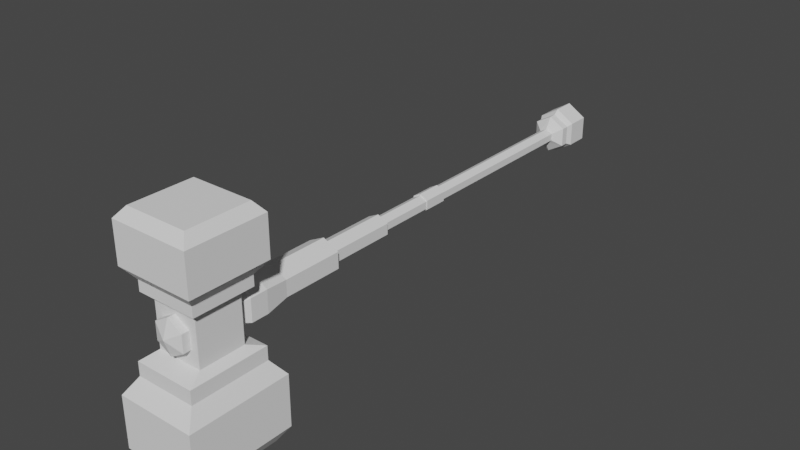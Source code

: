 # Source: Warhammer.blend  (saved by Blender 2.91.10; exported with 4.5.12 LTS)
import bpy
from mathutils import Matrix  # noqa: F401  (used for matrix-valued properties, if any)

bpy.ops.wm.read_factory_settings(use_empty=True)
scene = bpy.context.scene
scene.name = 'Scene'

# ---- collections
col_collection = bpy.data.collections.new('Collection'); scene.collection.children.link(col_collection)

# ---- world
world_world = bpy.data.worlds.new('World'); scene.world = world_world
world_world.use_nodes = True; world_world.node_tree.nodes.clear()
_N = world_world.node_tree.nodes; _L = world_world.node_tree.links
n0 = _N.new('ShaderNodeOutputWorld'); n0.name = 'World Output'; n0.location = (300, 300)
n1 = _N.new('ShaderNodeBackground'); n1.name = 'Background'; n1.location = (10, 300)
n1.inputs[0].default_value = (0.05088, 0.05088, 0.05088, 1.0)
_L.new(n1.outputs[0], n0.inputs[0])
n0.is_active_output = True
world_world.color = (0.05088, 0.05088, 0.05088)
world_world.use_sun_shadow = False
world_world.sun_shadow_jitter_overblur = 0.0

# ---- meshes
me_mesh = bpy.data.meshes.new('Mesh')
me_mesh.from_pydata([(0.02479, 0.5548, -0.01255), (0.02479, 0.5548, 0.01255), (0.0, -0.4005, 0.03841), (0.0, -0.4005, -0.03841), (0.03832, -0.4005, -0.01921), (0.03832, -0.4005, 0.01921), (0.05684, -0.8623, -0.02844), (0.05684, -0.8623, 0.02844), (0.06769, -0.9462, -0.03908), (0.06769, -0.9462, 0.03908), (0.06769, -1.008, -0.03908), (0.06769, -1.008, 0.03908), (0.05292, -1.04, -0.03055), (0.05292, -1.04, 0.03055), (0.05292, -1.239, -0.03055), (0.05292, -1.239, 0.03055), (0.05761, 0.5794, -0.03368), (0.05761, 0.5794, 0.03368), (0.05761, 0.6075, -0.03368), (0.05761, 0.6075, 0.03368), (0.06684, 0.626, -0.04161), (0.06684, 0.626, 0.04161), (0.06684, 0.7076, -0.04161), (0.06684, 0.7076, 0.04161), (0.08043, -1.052, 0.08254), (0.08043, -1.213, 0.08254), (0.1064, -1.026, 0.09923), (0.1064, -1.239, 0.09923), (0.1064, -1.026, 0.1363), (0.1064, -1.239, 0.1363), (0.1395, -0.9927, 0.1784), (0.1395, -1.272, 0.1784), (0.1395, -0.9927, 0.3181), (0.1395, -1.272, 0.3181), (0.1109, -1.021, 0.3533), (0.1109, -1.243, 0.3533), (0.02479, -0.1024, 0.01255), (0.02479, -0.1024, -0.01255), (0.02619, -0.4005, 0.01308), (0.02619, -0.4005, -0.01308), (0.0, 0.5548, 0.02509), (0.0, 0.5548, -0.02509), (0.0, -0.4005, -0.02615), (0.0, -0.4005, 0.02615), (0.0, -0.1899, 0.02615), (0.0, -0.1899, -0.02615), (0.0, -0.8623, 0.05688), (0.0, -0.8623, -0.05688), (0.0, -0.9462, 0.07816), (0.0, -0.9462, -0.07816), (0.0, -1.008, 0.07816), (0.0, -1.008, -0.07816), (0.0, -1.04, 0.06111), (0.0, -1.04, -0.06111), (0.0, -1.239, 0.06111), (0.0, -1.239, -0.06111), (0.0, -1.26, -6.231e-08), (0.0, 0.5794, 0.06737), (0.0, 0.5794, -0.06737), (0.0, 0.6075, 0.06737), (0.0, 0.6075, -0.06737), (0.0, 0.626, 0.08322), (0.0, 0.626, -0.08322), (0.0, 0.7076, 0.08322), (0.0, 0.7076, -0.08322), (0.0, 0.7257, 2.392e-08), (0.08043, -1.052, -0.08254), (0.08043, -1.213, -0.08254), (0.1064, -0.9938, -0.1042), (0.1064, -1.271, -0.1042), (0.1064, -0.9938, -0.1525), (0.1064, -1.271, -0.1525), (0.1395, -0.9508, -0.2071), (0.1395, -1.314, -0.2071), (0.1395, -0.9508, -0.3887), (0.1395, -1.314, -0.3887), (0.1109, -0.988, -0.4345), (0.1109, -1.276, -0.4345), (0.0, -0.1024, -0.02509), (0.0, -0.1024, 0.02509), (0.02619, -0.1899, -0.01308), (0.02619, -0.1899, 0.01308), (0.0, -1.052, -0.08254), (0.0, -1.213, -0.08254), (0.0, -0.9938, -0.1042), (0.0, -1.271, -0.1042), (0.0, -0.9938, -0.1525), (0.0, -1.271, -0.1525), (0.0, -0.9508, -0.2071), (0.0, -1.314, -0.2071), (0.0, -0.9508, -0.3887), (0.0, -1.314, -0.3887), (0.0, -0.988, -0.4345), (0.0, -1.276, -0.4345), (0.0, -1.052, 0.08254), (0.0, -1.213, 0.08254), (-7.451e-09, -1.026, 0.09923), (-7.451e-09, -1.239, 0.09923), (-7.451e-09, -1.026, 0.1363), (-7.451e-09, -1.239, 0.1363), (-1.49e-08, -0.9927, 0.1784), (-1.49e-08, -1.272, 0.1784), (-1.49e-08, -0.9927, 0.3181), (-1.49e-08, -1.272, 0.3181), (-1.49e-08, -1.021, 0.3533), (-1.49e-08, -1.243, 0.3533), (0.02851, -0.1899, 0.01631), (0.02851, -0.1899, -0.01631), (0.0, -0.1899, -0.03262), (0.0, -0.1899, 0.03262), (0.0, -0.1024, 0.03262), (0.0, -0.1024, -0.03262), (0.02851, -0.1024, -0.01631), (0.02851, -0.1024, 0.01631), (0.0, -0.6473, 0.03841), (0.0, -0.6473, -0.03841), (0.03832, -0.6473, -0.01921), (0.03832, -0.6473, 0.01921), (0.0, -0.6473, 0.05685), (0.0, -0.6473, -0.05685), (0.05729, -0.6473, -0.02843), (0.05729, -0.6473, 0.02843)], [], [(5, 2, 114, 117), (16, 17, 1, 0), (3, 4, 116, 115), (4, 5, 117, 116), (39, 38, 5, 4), (42, 39, 4, 3), (38, 43, 2, 5), (81, 44, 43, 38), (45, 80, 39, 42), (6, 8, 49, 47), (7, 9, 8, 6), (46, 48, 9, 7), (48, 50, 11, 9), (8, 10, 51, 49), (9, 11, 10, 8), (11, 13, 12, 10), (50, 52, 13, 11), (10, 12, 53, 51), (52, 54, 15, 13), (12, 14, 55, 53), (13, 15, 14, 12), (15, 56, 14), (54, 56, 15), (14, 56, 55), (37, 0, 1, 36), (36, 1, 40, 79), (78, 41, 0, 37), (17, 19, 59, 57), (16, 18, 19, 17), (58, 60, 18, 16), (19, 21, 61, 59), (18, 20, 21, 19), (60, 62, 20, 18), (21, 23, 63, 61), (20, 22, 23, 21), (62, 64, 22, 20), (23, 65, 63), (22, 65, 23), (64, 65, 22), (25, 24, 26, 27), (97, 27, 29, 99), (95, 25, 27, 97), (99, 29, 31, 101), (27, 26, 28, 29), (31, 30, 32, 33), (29, 28, 30, 31), (103, 33, 35, 105), (101, 31, 33, 103), (104, 105, 35, 34), (33, 32, 34, 35), (1, 17, 57, 40), (41, 58, 16, 0), (80, 81, 38, 39), (107, 106, 81, 80), (108, 107, 80, 45), (106, 109, 44, 81), (67, 69, 68, 66), (85, 87, 71, 69), (83, 85, 69, 67), (87, 89, 73, 71), (69, 71, 70, 68), (73, 75, 74, 72), (71, 73, 72, 70), (91, 93, 77, 75), (89, 91, 75, 73), (92, 76, 77, 93), (75, 77, 76, 74), (25, 95, 83, 67), (24, 66, 82, 94), (24, 25, 67, 66), (74, 76, 92, 90), (72, 74, 90, 88), (70, 72, 88, 86), (68, 70, 86, 84), (66, 68, 84, 82), (32, 102, 104, 34), (30, 100, 102, 32), (28, 98, 100, 30), (26, 96, 98, 28), (24, 94, 96, 26), (113, 110, 109, 106), (111, 112, 107, 108), (112, 113, 106, 107), (37, 36, 113, 112), (78, 37, 112, 111), (36, 79, 110, 113), (116, 117, 121, 120), (117, 114, 118, 121), (115, 116, 120, 119), (47, 119, 120, 6), (6, 120, 121, 7), (7, 121, 118, 46)])
_k = set([(2, 43), (2, 114), (3, 42), (3, 115), (40, 57), (40, 79), (41, 58), (41, 78), (42, 45), (43, 44), (44, 109), (45, 108), (46, 48), (46, 118), (47, 49), (47, 119), (48, 50), (49, 51), (50, 52), (51, 53), (52, 54), (53, 55), (54, 56), (55, 56), (57, 59), (58, 60), (59, 61), (60, 62), (61, 63), (62, 64), (63, 65), (64, 65), (78, 111), (79, 110), (108, 111), (109, 110), (114, 118), (115, 119)])
me_mesh.attributes.new('sharp_edge', 'BOOLEAN', 'EDGE').data.foreach_set('value', [ (min(e.vertices), max(e.vertices)) in _k for e in me_mesh.edges])
_uv = me_mesh.uv_layers.new(name='UVMap')
_uv.uv.foreach_set('vector', [0.4486, 0.3838, 0.4486, 0.393, 0.3292, 0.393, 0.3292, 0.3838, 0.7094, 0.2327, 0.7094, 0.2653, 0.6975, 0.255, 0.6975, 0.2429, 0.4486, 0.3559, 0.4486, 0.3652, 0.3292, 0.3652, 0.3292, 0.3559, 0.4486, 0.3652, 0.4486, 0.3838, 0.3292, 0.3838, 0.3292, 0.3652, 0.4486, 0.3681, 0.4486, 0.3808, 0.4486, 0.3838, 0.4486, 0.3652, 0.4486, 0.3618, 0.4486, 0.3681, 0.4486, 0.3652, 0.4486, 0.3559, 0.4486, 0.3808, 0.4486, 0.3871, 0.4486, 0.393, 0.4486, 0.3838, 0.6202, 0.756, 0.6202, 0.7623, 0.5184, 0.7623, 0.5184, 0.756, 0.6202, 0.737, 0.6202, 0.7434, 0.5184, 0.7434, 0.5184, 0.737, 0.2252, 0.3607, 0.1847, 0.3556, 0.1847, 0.3367, 0.2252, 0.347, 0.2252, 0.3882, 0.1847, 0.3934, 0.1847, 0.3556, 0.2252, 0.3607, 0.2252, 0.402, 0.1847, 0.4123, 0.1847, 0.3934, 0.2252, 0.3882, 0.1847, 0.4123, 0.1545, 0.4123, 0.1545, 0.3934, 0.1847, 0.3934, 0.1847, 0.3556, 0.1545, 0.3556, 0.1545, 0.3367, 0.1847, 0.3367, 0.1847, 0.3934, 0.1545, 0.3934, 0.1545, 0.3556, 0.1847, 0.3556, 0.1545, 0.3934, 0.1395, 0.3892, 0.1395, 0.3597, 0.1545, 0.3556, 0.1545, 0.4123, 0.1395, 0.404, 0.1395, 0.3892, 0.1545, 0.3934, 0.1545, 0.3556, 0.1395, 0.3597, 0.1395, 0.3449, 0.1545, 0.3367, 0.1395, 0.404, 0.04282, 0.404, 0.04282, 0.3892, 0.1395, 0.3892, 0.1395, 0.3597, 0.04282, 0.3597, 0.04282, 0.3449, 0.1395, 0.3449, 0.1395, 0.3892, 0.04282, 0.3892, 0.04282, 0.3597, 0.1395, 0.3597, 0.04282, 0.3892, 0.03295, 0.3745, 0.04282, 0.3597, 0.04282, 0.404, 0.03295, 0.3745, 0.04282, 0.3892, 0.04282, 0.3597, 0.03295, 0.3745, 0.04282, 0.3449, 0.6626, 0.7436, 0.9804, 0.7436, 0.9804, 0.7558, 0.6626, 0.7558, 0.6626, 0.7558, 0.9804, 0.7558, 0.9804, 0.7618, 0.6626, 0.7618, 0.6626, 0.7375, 0.9804, 0.7375, 0.9804, 0.7436, 0.6626, 0.7436, 0.7094, 0.2653, 0.723, 0.2653, 0.723, 0.2816, 0.7094, 0.2816, 0.7094, 0.2327, 0.723, 0.2327, 0.723, 0.2653, 0.7094, 0.2653, 0.7094, 0.2164, 0.723, 0.2164, 0.723, 0.2327, 0.7094, 0.2327, 0.723, 0.2653, 0.732, 0.2691, 0.732, 0.2892, 0.723, 0.2816, 0.723, 0.2327, 0.732, 0.2288, 0.732, 0.2691, 0.723, 0.2653, 0.723, 0.2164, 0.732, 0.2087, 0.732, 0.2288, 0.723, 0.2327, 0.732, 0.2691, 0.7714, 0.2691, 0.7714, 0.2892, 0.732, 0.2892, 0.732, 0.2288, 0.7714, 0.2288, 0.7714, 0.2691, 0.732, 0.2691, 0.732, 0.2087, 0.7714, 0.2087, 0.7714, 0.2288, 0.732, 0.2288, 0.7714, 0.2691, 0.7802, 0.249, 0.7714, 0.2892, 0.7714, 0.2288, 0.7802, 0.249, 0.7714, 0.2691, 0.7714, 0.2087, 0.7802, 0.249, 0.7714, 0.2288, 0.2108, 0.7924, 0.2886, 0.7924, 0.3012, 0.8004, 0.1982, 0.8004, 0.1982, 0.8004, 0.1982, 0.8004, 0.1982, 0.8184, 0.1982, 0.8184, 0.2108, 0.7924, 0.2108, 0.7924, 0.1982, 0.8004, 0.1982, 0.8004, 0.1982, 0.8184, 0.1982, 0.8184, 0.1822, 0.8387, 0.1822, 0.8387, 0.1982, 0.8004, 0.3012, 0.8004, 0.3012, 0.8184, 0.1982, 0.8184, 0.1822, 0.8387, 0.3172, 0.8387, 0.3172, 0.9063, 0.1822, 0.9063, 0.1982, 0.8184, 0.3012, 0.8184, 0.3172, 0.8387, 0.1822, 0.8387, 0.1822, 0.9063, 0.1822, 0.9063, 0.1961, 0.9233, 0.1961, 0.9233, 0.1822, 0.8387, 0.1822, 0.8387, 0.1822, 0.9063, 0.1822, 0.9063, 0.3034, 0.9233, 0.1961, 0.9233, 0.1961, 0.9233, 0.3034, 0.9233, 0.1822, 0.9063, 0.3172, 0.9063, 0.3034, 0.9233, 0.1961, 0.9233, 0.6975, 0.255, 0.7094, 0.2653, 0.7094, 0.2816, 0.6975, 0.2611, 0.6975, 0.2368, 0.7094, 0.2164, 0.7094, 0.2327, 0.6975, 0.2429, 0.6202, 0.7434, 0.6202, 0.756, 0.5184, 0.756, 0.5184, 0.7434, 0.2282, 0.1176, 0.2282, 0.1334, 0.2282, 0.1318, 0.2282, 0.1192, 0.2282, 0.1097, 0.2282, 0.1176, 0.2282, 0.1192, 0.2282, 0.1128, 0.2282, 0.1334, 0.2282, 0.1413, 0.2282, 0.1381, 0.2282, 0.1318, 0.2108, 0.7125, 0.1828, 0.702, 0.3166, 0.702, 0.2886, 0.7125, 0.1828, 0.702, 0.1828, 0.6787, 0.1828, 0.6787, 0.1828, 0.702, 0.2108, 0.7125, 0.1828, 0.702, 0.1828, 0.702, 0.2108, 0.7125, 0.1828, 0.6787, 0.162, 0.6523, 0.162, 0.6523, 0.1828, 0.6787, 0.1828, 0.702, 0.1828, 0.6787, 0.3166, 0.6787, 0.3166, 0.702, 0.162, 0.6523, 0.162, 0.5644, 0.3374, 0.5644, 0.3374, 0.6523, 0.1828, 0.6787, 0.162, 0.6523, 0.3374, 0.6523, 0.3166, 0.6787, 0.162, 0.5644, 0.18, 0.5422, 0.18, 0.5422, 0.162, 0.5644, 0.162, 0.6523, 0.162, 0.5644, 0.162, 0.5644, 0.162, 0.6523, 0.3195, 0.5422, 0.3195, 0.5422, 0.18, 0.5422, 0.18, 0.5422, 0.162, 0.5644, 0.18, 0.5422, 0.3195, 0.5422, 0.3374, 0.5644, 0.2108, 0.7924, 0.2108, 0.7924, 0.2108, 0.7125, 0.2108, 0.7125, 0.2886, 0.7924, 0.2886, 0.7125, 0.2886, 0.7125, 0.2886, 0.7924, 0.2886, 0.7924, 0.2108, 0.7924, 0.2108, 0.7125, 0.2886, 0.7125, 0.3374, 0.5644, 0.3195, 0.5422, 0.3195, 0.5422, 0.3374, 0.5644, 0.3374, 0.6523, 0.3374, 0.5644, 0.3374, 0.5644, 0.3374, 0.6523, 0.3166, 0.6787, 0.3374, 0.6523, 0.3374, 0.6523, 0.3166, 0.6787, 0.3166, 0.702, 0.3166, 0.6787, 0.3166, 0.6787, 0.3166, 0.702, 0.2886, 0.7125, 0.3166, 0.702, 0.3166, 0.702, 0.2886, 0.7125, 0.3172, 0.9063, 0.3172, 0.9063, 0.3034, 0.9233, 0.3034, 0.9233, 0.3172, 0.8387, 0.3172, 0.8387, 0.3172, 0.9063, 0.3172, 0.9063, 0.3012, 0.8184, 0.3012, 0.8184, 0.3172, 0.8387, 0.3172, 0.8387, 0.3012, 0.8004, 0.3012, 0.8004, 0.3012, 0.8184, 0.3012, 0.8184, 0.2886, 0.7924, 0.2886, 0.7924, 0.3012, 0.8004, 0.3012, 0.8004, 0.2705, 0.1334, 0.2705, 0.1413, 0.2282, 0.1413, 0.2282, 0.1334, 0.2705, 0.1097, 0.2705, 0.1176, 0.2282, 0.1176, 0.2282, 0.1097, 0.2705, 0.1176, 0.2705, 0.1334, 0.2282, 0.1334, 0.2282, 0.1176, 0.2705, 0.1194, 0.2705, 0.1315, 0.2705, 0.1334, 0.2705, 0.1176, 0.2705, 0.1133, 0.2705, 0.1194, 0.2705, 0.1176, 0.2705, 0.1097, 0.2705, 0.1315, 0.2705, 0.1376, 0.2705, 0.1413, 0.2705, 0.1334, 0.3292, 0.3652, 0.3292, 0.3838, 0.3292, 0.3882, 0.3292, 0.3607, 0.3292, 0.3838, 0.3292, 0.393, 0.3292, 0.402, 0.3292, 0.3882, 0.3292, 0.3559, 0.3292, 0.3652, 0.3292, 0.3607, 0.3292, 0.347, 0.2252, 0.347, 0.3292, 0.347, 0.3292, 0.3607, 0.2252, 0.3607, 0.2252, 0.3607, 0.3292, 0.3607, 0.3292, 0.3882, 0.2252, 0.3882, 0.2252, 0.3882, 0.3292, 0.3882, 0.3292, 0.402, 0.2252, 0.402])
me_mesh.use_remesh_fix_poles = True
me_mesh.use_remesh_preserve_attributes = False
me_mesh.use_mirror_vertex_groups = False
me_mesh.update()

# ---- objects
ob_warhammer = bpy.data.objects.new('Warhammer', me_mesh)

# ---- transforms, parenting, visibility, modifiers, constraints
ob_warhammer.location = (0.0, 0.0, 0.0)
ob_warhammer.lineart.crease_threshold = 0.0
_m = ob_warhammer.modifiers.new('Mirror', 'MIRROR')
_m.use_clip = True

# ---- collection membership
col_collection.objects.link(ob_warhammer)

# ---- scene / render settings (as saved in the file)
scene.frame_start = 1; scene.frame_end = 250; scene.frame_set(1)
scene.render.engine = 'BLENDER_EEVEE_NEXT'
scene.cycles.use_denoising = False
scene.cycles.samples = 128
scene.cycles.sampling_pattern = 'TABULATED_SOBOL'
scene.cycles.use_adaptive_sampling = False
scene.cycles.use_light_tree = False
scene.view_settings.view_transform = 'Filmic'
bpy.context.view_layer.update()

# ---- added for rendering (the .blend has no active camera and no usable light): camera, sun
cam_auto = bpy.data.cameras.new('AutoCamera')
cam_auto.lens = 50.0
cam_auto.sensor_width = 36.0
cam_auto.clip_end = 1000.0
ob_auto_camera = bpy.data.objects.new('AutoCamera', cam_auto)
scene.collection.objects.link(ob_auto_camera)
ob_auto_camera.location = (2.03905, -2.74075, 1.59062)
ob_auto_camera.rotation_euler = (1.09748, -7.21219e-08, 0.694738)
scene.camera = ob_auto_camera
light_auto_sun = bpy.data.lights.new('AutoSun', 'SUN')
light_auto_sun.energy = 3.0
light_auto_sun.angle = 0.0523599
ob_auto_sun = bpy.data.objects.new('AutoSun', light_auto_sun)
scene.collection.objects.link(ob_auto_sun)
ob_auto_sun.rotation_euler = (0.872665, 0.174533, 0.523599)
bpy.context.view_layer.update()
